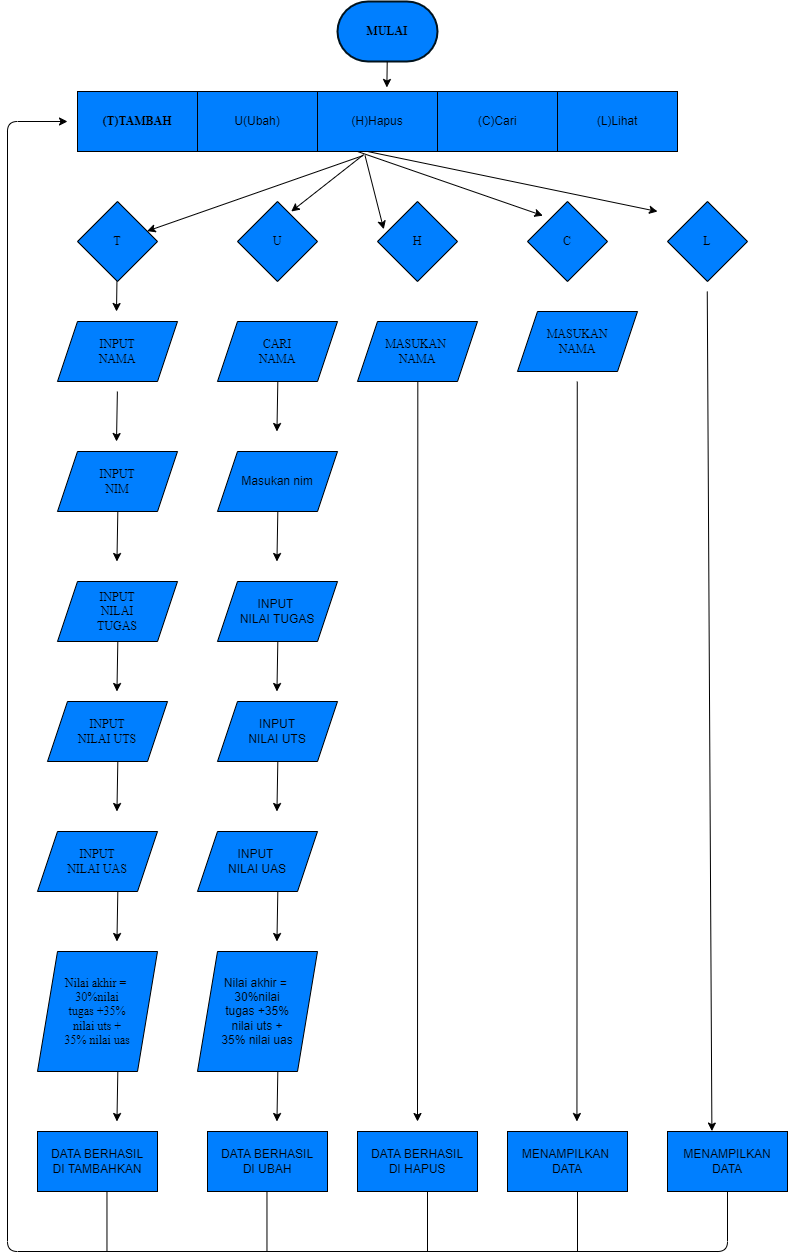

The diagram above was exported from draw.io. Its source (the exported page's mxGraphModel, read from the mxfile embedded in the PNG):
<mxGraphModel dx="1129" dy="1676" grid="1" gridSize="10" guides="1" tooltips="1" connect="1" arrows="1" fold="1" page="1" pageScale="1" pageWidth="850" pageHeight="1100" math="0" shadow="0">
  <root>
    <mxCell id="0" />
    <mxCell id="1" parent="0" />
    <mxCell id="2" value="&lt;b&gt;&lt;font face=&quot;Times New Roman&quot;&gt;MULAI&lt;/font&gt;&lt;/b&gt;" style="strokeWidth=2;html=1;shape=mxgraph.flowchart.terminator;whiteSpace=wrap;fillColor=#007FFF;strokeColor=#01131D;" parent="1" vertex="1">
      <mxGeometry x="370" y="-1090" width="100" height="60" as="geometry" />
    </mxCell>
    <mxCell id="3" value="&lt;font face=&quot;Times New Roman&quot;&gt;&lt;b&gt;(T)TAMBAH&lt;/b&gt;&lt;/font&gt;" style="rounded=0;whiteSpace=wrap;html=1;fillColor=#007FFF;" parent="1" vertex="1">
      <mxGeometry x="110" y="-1000" width="120" height="60" as="geometry" />
    </mxCell>
    <mxCell id="4" value="U(Ubah)" style="rounded=0;whiteSpace=wrap;html=1;fillColor=#007FFF;" parent="1" vertex="1">
      <mxGeometry x="230" y="-1000" width="120" height="60" as="geometry" />
    </mxCell>
    <mxCell id="49" value="" style="edgeStyle=none;html=1;" edge="1" parent="1" source="5" target="6">
      <mxGeometry relative="1" as="geometry" />
    </mxCell>
    <mxCell id="5" value="(H)Hapus" style="rounded=0;whiteSpace=wrap;html=1;fillColor=#007FFF;" parent="1" vertex="1">
      <mxGeometry x="350" y="-1000" width="120" height="60" as="geometry" />
    </mxCell>
    <mxCell id="6" value="(C)Cari" style="rounded=0;whiteSpace=wrap;html=1;fillColor=#007FFF;" parent="1" vertex="1">
      <mxGeometry x="470" y="-1000" width="120" height="60" as="geometry" />
    </mxCell>
    <mxCell id="7" value="(L)Lihat" style="rounded=0;whiteSpace=wrap;html=1;fillColor=#007FFF;" parent="1" vertex="1">
      <mxGeometry x="590" y="-1000" width="120" height="60" as="geometry" />
    </mxCell>
    <mxCell id="8" value="T" style="rhombus;whiteSpace=wrap;html=1;fontFamily=Times New Roman;fillColor=#007FFF;" parent="1" vertex="1">
      <mxGeometry x="110" y="-890" width="80" height="80" as="geometry" />
    </mxCell>
    <mxCell id="10" value="L" style="rhombus;whiteSpace=wrap;html=1;fontFamily=Times New Roman;fillColor=#007FFF;" parent="1" vertex="1">
      <mxGeometry x="700" y="-890" width="80" height="80" as="geometry" />
    </mxCell>
    <mxCell id="11" value="C" style="rhombus;whiteSpace=wrap;html=1;fontFamily=Times New Roman;fillColor=#007FFF;" parent="1" vertex="1">
      <mxGeometry x="560" y="-890" width="80" height="80" as="geometry" />
    </mxCell>
    <mxCell id="12" value="H" style="rhombus;whiteSpace=wrap;html=1;fontFamily=Times New Roman;fillColor=#007FFF;" parent="1" vertex="1">
      <mxGeometry x="410" y="-890" width="80" height="80" as="geometry" />
    </mxCell>
    <mxCell id="13" value="U" style="rhombus;whiteSpace=wrap;html=1;fontFamily=Times New Roman;fillColor=#007FFF;" parent="1" vertex="1">
      <mxGeometry x="270" y="-890" width="80" height="80" as="geometry" />
    </mxCell>
    <mxCell id="18" value="INPUT&lt;br&gt;NAMA" style="shape=parallelogram;perimeter=parallelogramPerimeter;whiteSpace=wrap;html=1;fixedSize=1;fontFamily=Times New Roman;fillColor=#007FFF;" parent="1" vertex="1">
      <mxGeometry x="90" y="-770" width="120" height="60" as="geometry" />
    </mxCell>
    <mxCell id="19" value="CARI&lt;br&gt;NAMA" style="shape=parallelogram;perimeter=parallelogramPerimeter;whiteSpace=wrap;html=1;fixedSize=1;fontFamily=Times New Roman;fillColor=#007FFF;" parent="1" vertex="1">
      <mxGeometry x="250" y="-770" width="120" height="60" as="geometry" />
    </mxCell>
    <mxCell id="21" value="MASUKAN&amp;nbsp;&lt;br&gt;NAMA" style="shape=parallelogram;perimeter=parallelogramPerimeter;whiteSpace=wrap;html=1;fixedSize=1;fontFamily=Times New Roman;fillColor=#007FFF;" parent="1" vertex="1">
      <mxGeometry x="390" y="-770" width="120" height="60" as="geometry" />
    </mxCell>
    <mxCell id="23" value="MASUKAN&lt;br&gt;NAMA" style="shape=parallelogram;perimeter=parallelogramPerimeter;whiteSpace=wrap;html=1;fixedSize=1;fontFamily=Times New Roman;fillColor=#007FFF;" parent="1" vertex="1">
      <mxGeometry x="550" y="-780" width="120" height="60" as="geometry" />
    </mxCell>
    <mxCell id="25" value="INPUT &lt;br&gt;NIM" style="shape=parallelogram;perimeter=parallelogramPerimeter;whiteSpace=wrap;html=1;fixedSize=1;fontFamily=Times New Roman;fillColor=#007FFF;" parent="1" vertex="1">
      <mxGeometry x="90" y="-640" width="120" height="60" as="geometry" />
    </mxCell>
    <mxCell id="26" value="INPUT&lt;br&gt;NILAI&lt;br&gt;TUGAS" style="shape=parallelogram;perimeter=parallelogramPerimeter;whiteSpace=wrap;html=1;fixedSize=1;fontFamily=Times New Roman;fillColor=#007FFF;" parent="1" vertex="1">
      <mxGeometry x="90" y="-510" width="120" height="60" as="geometry" />
    </mxCell>
    <mxCell id="27" value="INPUT&lt;br&gt;NILAI UTS" style="shape=parallelogram;perimeter=parallelogramPerimeter;whiteSpace=wrap;html=1;fixedSize=1;fontFamily=Times New Roman;fillColor=#007FFF;" parent="1" vertex="1">
      <mxGeometry x="80" y="-390" width="120" height="60" as="geometry" />
    </mxCell>
    <mxCell id="28" value="INPUT&lt;br&gt;NILAI UAS" style="shape=parallelogram;perimeter=parallelogramPerimeter;whiteSpace=wrap;html=1;fixedSize=1;fontFamily=Times New Roman;fillColor=#007FFF;" parent="1" vertex="1">
      <mxGeometry x="70" y="-260" width="120" height="60" as="geometry" />
    </mxCell>
    <mxCell id="29" value="&lt;div&gt;Nilai akhir =&amp;nbsp;&lt;/div&gt;&lt;div&gt;30%nilai&lt;/div&gt;&lt;div&gt;tugas +35%&lt;/div&gt;&lt;div&gt;nilai uts +&lt;/div&gt;&lt;div&gt;35% nilai uas&lt;/div&gt;" style="shape=parallelogram;perimeter=parallelogramPerimeter;whiteSpace=wrap;html=1;fixedSize=1;fontFamily=Times New Roman;fillColor=#007FFF;" parent="1" vertex="1">
      <mxGeometry x="70" y="-140" width="120" height="120" as="geometry" />
    </mxCell>
    <mxCell id="30" value="Masukan nim" style="shape=parallelogram;perimeter=parallelogramPerimeter;whiteSpace=wrap;html=1;fixedSize=1;fillColor=#007FFF;" vertex="1" parent="1">
      <mxGeometry x="250" y="-640" width="120" height="60" as="geometry" />
    </mxCell>
    <mxCell id="32" value="INPUT&amp;nbsp;&lt;br&gt;NILAI TUGAS" style="shape=parallelogram;perimeter=parallelogramPerimeter;whiteSpace=wrap;html=1;fixedSize=1;fillColor=#007FFF;" vertex="1" parent="1">
      <mxGeometry x="250" y="-510" width="120" height="60" as="geometry" />
    </mxCell>
    <mxCell id="33" value="INPUT&lt;br&gt;NILAI UTS" style="shape=parallelogram;perimeter=parallelogramPerimeter;whiteSpace=wrap;html=1;fixedSize=1;fillColor=#007FFF;" vertex="1" parent="1">
      <mxGeometry x="250" y="-390" width="120" height="60" as="geometry" />
    </mxCell>
    <mxCell id="34" value="INPUT&amp;nbsp;&lt;br&gt;NILAI UAS" style="shape=parallelogram;perimeter=parallelogramPerimeter;whiteSpace=wrap;html=1;fixedSize=1;fillColor=#007FFF;" vertex="1" parent="1">
      <mxGeometry x="230" y="-260" width="120" height="60" as="geometry" />
    </mxCell>
    <mxCell id="35" value="&lt;div&gt;Nilai akhir =&amp;nbsp;&lt;/div&gt;&lt;div&gt;30%nilai&lt;/div&gt;&lt;div&gt;tugas +35%&lt;/div&gt;&lt;div&gt;nilai uts +&lt;/div&gt;&lt;div&gt;35% nilai uas&lt;/div&gt;" style="shape=parallelogram;perimeter=parallelogramPerimeter;whiteSpace=wrap;html=1;fixedSize=1;fillColor=#007FFF;" vertex="1" parent="1">
      <mxGeometry x="230" y="-140" width="120" height="120" as="geometry" />
    </mxCell>
    <mxCell id="36" value="DATA BERHASIL&lt;br&gt;DI TAMBAHKAN" style="rounded=0;whiteSpace=wrap;html=1;fillColor=#007FFF;" vertex="1" parent="1">
      <mxGeometry x="70" y="40" width="120" height="60" as="geometry" />
    </mxCell>
    <mxCell id="37" value="DATA BERHASIL&lt;br&gt;DI UBAH" style="rounded=0;whiteSpace=wrap;html=1;fillColor=#007FFF;" vertex="1" parent="1">
      <mxGeometry x="240" y="40" width="120" height="60" as="geometry" />
    </mxCell>
    <mxCell id="39" value="DATA BERHASIL&lt;br&gt;DI HAPUS" style="rounded=0;whiteSpace=wrap;html=1;fillColor=#007FFF;" vertex="1" parent="1">
      <mxGeometry x="390" y="40" width="120" height="60" as="geometry" />
    </mxCell>
    <mxCell id="40" value="MENAMPILKAN&amp;nbsp;&lt;br&gt;DATA" style="rounded=0;whiteSpace=wrap;html=1;fillColor=#007FFF;" vertex="1" parent="1">
      <mxGeometry x="540" y="40" width="120" height="60" as="geometry" />
    </mxCell>
    <mxCell id="42" value="MENAMPILKAN DATA" style="rounded=0;whiteSpace=wrap;html=1;fillColor=#007FFF;" vertex="1" parent="1">
      <mxGeometry x="700" y="40" width="120" height="60" as="geometry" />
    </mxCell>
    <mxCell id="45" value="" style="endArrow=classic;html=1;entryX=0.578;entryY=-0.067;entryDx=0;entryDy=0;entryPerimeter=0;" edge="1" parent="1" target="5">
      <mxGeometry width="50" height="50" relative="1" as="geometry">
        <mxPoint x="419.72" y="-1030" as="sourcePoint" />
        <mxPoint x="419.72" y="-1020" as="targetPoint" />
      </mxGeometry>
    </mxCell>
    <mxCell id="47" value="" style="endArrow=classic;html=1;exitX=0.396;exitY=1.067;exitDx=0;exitDy=0;exitPerimeter=0;entryX=0.078;entryY=0.347;entryDx=0;entryDy=0;entryPerimeter=0;" edge="1" parent="1" source="5" target="12">
      <mxGeometry width="50" height="50" relative="1" as="geometry">
        <mxPoint x="419.72" y="-940" as="sourcePoint" />
        <mxPoint x="419.72" y="-910" as="targetPoint" />
      </mxGeometry>
    </mxCell>
    <mxCell id="48" value="" style="endArrow=classic;html=1;exitX=0.385;exitY=1.052;exitDx=0;exitDy=0;exitPerimeter=0;entryX=0.672;entryY=0.125;entryDx=0;entryDy=0;entryPerimeter=0;" edge="1" parent="1" source="5" target="13">
      <mxGeometry width="50" height="50" relative="1" as="geometry">
        <mxPoint x="265" y="-870" as="sourcePoint" />
        <mxPoint x="315" y="-920" as="targetPoint" />
      </mxGeometry>
    </mxCell>
    <mxCell id="50" value="" style="endArrow=classic;html=1;exitX=0.381;exitY=1.067;exitDx=0;exitDy=0;exitPerimeter=0;" edge="1" parent="1" source="5" target="8">
      <mxGeometry width="50" height="50" relative="1" as="geometry">
        <mxPoint x="250" y="-880" as="sourcePoint" />
        <mxPoint x="300" y="-930" as="targetPoint" />
      </mxGeometry>
    </mxCell>
    <mxCell id="51" value="" style="endArrow=classic;html=1;entryX=0.192;entryY=0.177;entryDx=0;entryDy=0;entryPerimeter=0;" edge="1" parent="1" target="11">
      <mxGeometry width="50" height="50" relative="1" as="geometry">
        <mxPoint x="390" y="-940" as="sourcePoint" />
        <mxPoint x="440" y="-980" as="targetPoint" />
      </mxGeometry>
    </mxCell>
    <mxCell id="53" value="" style="endArrow=classic;html=1;" edge="1" parent="1">
      <mxGeometry width="50" height="50" relative="1" as="geometry">
        <mxPoint x="400" y="-940" as="sourcePoint" />
        <mxPoint x="690" y="-880" as="targetPoint" />
      </mxGeometry>
    </mxCell>
    <mxCell id="54" value="" style="endArrow=classic;html=1;" edge="1" parent="1">
      <mxGeometry width="50" height="50" relative="1" as="geometry">
        <mxPoint x="149.44" y="-810" as="sourcePoint" />
        <mxPoint x="149" y="-780" as="targetPoint" />
      </mxGeometry>
    </mxCell>
    <mxCell id="55" value="" style="endArrow=classic;html=1;" edge="1" parent="1">
      <mxGeometry width="50" height="50" relative="1" as="geometry">
        <mxPoint x="149.88000000000005" y="-700" as="sourcePoint" />
        <mxPoint x="149" y="-650" as="targetPoint" />
      </mxGeometry>
    </mxCell>
    <mxCell id="56" value="" style="endArrow=classic;html=1;" edge="1" parent="1">
      <mxGeometry width="50" height="50" relative="1" as="geometry">
        <mxPoint x="150.32000000000033" y="-330" as="sourcePoint" />
        <mxPoint x="149.44" y="-280" as="targetPoint" />
      </mxGeometry>
    </mxCell>
    <mxCell id="57" value="" style="endArrow=classic;html=1;" edge="1" parent="1">
      <mxGeometry width="50" height="50" relative="1" as="geometry">
        <mxPoint x="150.32000000000033" y="-450" as="sourcePoint" />
        <mxPoint x="149.44" y="-400" as="targetPoint" />
      </mxGeometry>
    </mxCell>
    <mxCell id="58" value="" style="endArrow=classic;html=1;" edge="1" parent="1">
      <mxGeometry width="50" height="50" relative="1" as="geometry">
        <mxPoint x="150.32000000000033" y="-580" as="sourcePoint" />
        <mxPoint x="149.44" y="-530" as="targetPoint" />
      </mxGeometry>
    </mxCell>
    <mxCell id="60" value="" style="endArrow=classic;html=1;" edge="1" parent="1">
      <mxGeometry width="50" height="50" relative="1" as="geometry">
        <mxPoint x="150.3200000000004" y="-200" as="sourcePoint" />
        <mxPoint x="149.44000000000005" y="-150" as="targetPoint" />
      </mxGeometry>
    </mxCell>
    <mxCell id="61" value="" style="endArrow=classic;html=1;" edge="1" parent="1">
      <mxGeometry width="50" height="50" relative="1" as="geometry">
        <mxPoint x="150.3200000000004" y="-20" as="sourcePoint" />
        <mxPoint x="149.44000000000005" y="30" as="targetPoint" />
      </mxGeometry>
    </mxCell>
    <mxCell id="62" value="" style="endArrow=classic;html=1;" edge="1" parent="1">
      <mxGeometry width="50" height="50" relative="1" as="geometry">
        <mxPoint x="310.32000000000033" y="-710" as="sourcePoint" />
        <mxPoint x="309.44" y="-660" as="targetPoint" />
      </mxGeometry>
    </mxCell>
    <mxCell id="63" value="" style="endArrow=classic;html=1;" edge="1" parent="1">
      <mxGeometry width="50" height="50" relative="1" as="geometry">
        <mxPoint x="450.3200000000004" y="-710" as="sourcePoint" />
        <mxPoint x="450" y="30" as="targetPoint" />
      </mxGeometry>
    </mxCell>
    <mxCell id="64" value="" style="endArrow=classic;html=1;" edge="1" parent="1">
      <mxGeometry width="50" height="50" relative="1" as="geometry">
        <mxPoint x="310.3200000000004" y="-20" as="sourcePoint" />
        <mxPoint x="309.44000000000005" y="30" as="targetPoint" />
      </mxGeometry>
    </mxCell>
    <mxCell id="65" value="" style="endArrow=classic;html=1;" edge="1" parent="1">
      <mxGeometry width="50" height="50" relative="1" as="geometry">
        <mxPoint x="310.3200000000004" y="-200" as="sourcePoint" />
        <mxPoint x="309.44000000000005" y="-150" as="targetPoint" />
      </mxGeometry>
    </mxCell>
    <mxCell id="66" value="" style="endArrow=classic;html=1;" edge="1" parent="1">
      <mxGeometry width="50" height="50" relative="1" as="geometry">
        <mxPoint x="310.3200000000004" y="-330" as="sourcePoint" />
        <mxPoint x="309.44000000000005" y="-280" as="targetPoint" />
      </mxGeometry>
    </mxCell>
    <mxCell id="67" value="" style="endArrow=classic;html=1;" edge="1" parent="1">
      <mxGeometry width="50" height="50" relative="1" as="geometry">
        <mxPoint x="310.3200000000004" y="-450" as="sourcePoint" />
        <mxPoint x="309.44000000000005" y="-400" as="targetPoint" />
      </mxGeometry>
    </mxCell>
    <mxCell id="68" value="" style="endArrow=classic;html=1;" edge="1" parent="1">
      <mxGeometry width="50" height="50" relative="1" as="geometry">
        <mxPoint x="310.3200000000004" y="-580" as="sourcePoint" />
        <mxPoint x="309.44000000000005" y="-530" as="targetPoint" />
      </mxGeometry>
    </mxCell>
    <mxCell id="69" value="" style="endArrow=classic;html=1;" edge="1" parent="1">
      <mxGeometry width="50" height="50" relative="1" as="geometry">
        <mxPoint x="609.7600000000004" y="-710" as="sourcePoint" />
        <mxPoint x="609.44" y="30" as="targetPoint" />
      </mxGeometry>
    </mxCell>
    <mxCell id="70" value="" style="endArrow=classic;html=1;entryX=0.37;entryY=-0.007;entryDx=0;entryDy=0;entryPerimeter=0;" edge="1" parent="1" target="42">
      <mxGeometry width="50" height="50" relative="1" as="geometry">
        <mxPoint x="739.7600000000004" y="-800" as="sourcePoint" />
        <mxPoint x="739.44" y="-60" as="targetPoint" />
      </mxGeometry>
    </mxCell>
    <mxCell id="71" value="" style="endArrow=classic;html=1;exitX=0.5;exitY=1;exitDx=0;exitDy=0;" edge="1" parent="1" source="42">
      <mxGeometry width="50" height="50" relative="1" as="geometry">
        <mxPoint x="720" y="240" as="sourcePoint" />
        <mxPoint x="100" y="-970" as="targetPoint" />
        <Array as="points">
          <mxPoint x="760" y="160" />
          <mxPoint x="40" y="160" />
          <mxPoint x="40" y="-970" />
        </Array>
      </mxGeometry>
    </mxCell>
    <mxCell id="73" value="" style="endArrow=none;html=1;" edge="1" parent="1">
      <mxGeometry width="50" height="50" relative="1" as="geometry">
        <mxPoint x="610" y="160" as="sourcePoint" />
        <mxPoint x="610" y="100" as="targetPoint" />
      </mxGeometry>
    </mxCell>
    <mxCell id="74" value="" style="endArrow=none;html=1;" edge="1" parent="1">
      <mxGeometry width="50" height="50" relative="1" as="geometry">
        <mxPoint x="460" y="160" as="sourcePoint" />
        <mxPoint x="460" y="100" as="targetPoint" />
      </mxGeometry>
    </mxCell>
    <mxCell id="75" value="" style="endArrow=none;html=1;" edge="1" parent="1">
      <mxGeometry width="50" height="50" relative="1" as="geometry">
        <mxPoint x="299.47" y="160" as="sourcePoint" />
        <mxPoint x="299.47" y="100" as="targetPoint" />
      </mxGeometry>
    </mxCell>
    <mxCell id="76" value="" style="endArrow=none;html=1;" edge="1" parent="1">
      <mxGeometry width="50" height="50" relative="1" as="geometry">
        <mxPoint x="139.47000000000003" y="160" as="sourcePoint" />
        <mxPoint x="139.47000000000003" y="100" as="targetPoint" />
      </mxGeometry>
    </mxCell>
  </root>
</mxGraphModel>